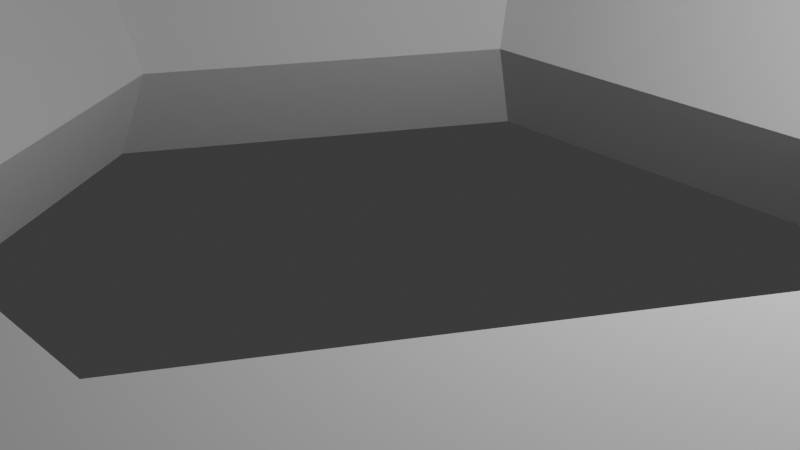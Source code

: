 # Source: Obj_Key_Normal_A.blend  (saved by Blender 5.0.119; exported with 4.5.12 LTS)
import bpy
from mathutils import Matrix  # noqa: F401  (used for matrix-valued properties, if any)

bpy.ops.wm.read_factory_settings(use_empty=True)
scene = bpy.context.scene
scene.name = 'Scene'

# ---- collections
col_collection = bpy.data.collections.new('Collection'); scene.collection.children.link(col_collection)

# ---- world
world_world = bpy.data.worlds.new('World'); scene.world = world_world
world_world.use_nodes = True; world_world.node_tree.nodes.clear()
_N = world_world.node_tree.nodes; _L = world_world.node_tree.links
n0 = _N.new('ShaderNodeOutputWorld'); n0.name = 'World Output'; n0.location = (200, 100)
n1 = _N.new('ShaderNodeBackground'); n1.name = 'Background'; n1.location = (-200, 100)
n1.inputs[0].default_value = (0.05088, 0.05088, 0.05088, 1.0)
_L.new(n1.outputs[0], n0.inputs[0])
n0.is_active_output = True
world_world.color = (0.05088, 0.05088, 0.05088)
world_world.sun_shadow_jitter_overblur = 0.0

# ---- cameras
cam_camera = bpy.data.cameras.new('Camera')
cam_camera.clip_end = 100.0
cam_camera.ortho_scale = 7.314

# ---- lights
light_light = bpy.data.lights.new('Light', 'POINT')
light_light.energy = 1000.0
light_light.shadow_soft_size = 0.1

# ---- meshes
me_torus = bpy.data.meshes.new('Torus')
me_torus.from_pydata([(1.25, 0.0, 0.0), (1.125, 0.0, 0.2165), (0.875, 0.0, 0.2165), (0.75, 0.0, 3.062e-17), (0.875, 0.0, -0.2165), (1.125, 0.0, -0.2165), (0.625, 1.083, 0.0), (0.5625, 0.9743, 0.2165), (0.4375, 0.7578, 0.2165), (0.375, 0.6495, 3.062e-17), (0.4375, 0.7578, -0.2165), (0.5625, 0.9743, -0.2165), (-0.625, 1.083, 0.0), (-0.5625, 0.9743, 0.2165), (-0.4375, 0.7578, 0.2165), (-0.375, 0.6495, 3.062e-17), (-0.4375, 0.7578, -0.2165), (-0.5625, 0.9743, -0.2165), (-1.25, 1.093e-07, 0.0), (-1.125, 9.835e-08, 0.2165), (-0.875, 7.649e-08, 0.2165), (-0.75, 6.557e-08, 3.062e-17), (-0.875, 7.649e-08, -0.2165), (-1.125, 9.835e-08, -0.2165), (-0.625, -1.083, 0.0), (-0.5625, -0.9743, 0.2165), (-0.4375, -0.7578, 0.2165), (-0.375, -0.6495, 3.062e-17), (-0.4375, -0.7578, -0.2165), (-0.5625, -0.9743, -0.2165), (0.625, -1.083, 0.0), (0.5625, -0.9743, 0.2165), (0.4375, -0.7578, 0.2165), (0.375, -0.6495, 3.062e-17), (0.4375, -0.7578, -0.2165), (0.5625, -0.9743, -0.2165), (1.188, 0.0, -0.1083), (0.5937, 1.028, -0.1083), (-0.5937, 1.028, -0.1083), (-1.188, 1.038e-07, -0.1083), (-0.5937, -1.028, -0.1083), (0.5937, -1.028, -0.1083), (0.2969, 1.028, 0.1083), (-0.2969, 1.028, 0.1083), (0.5937, -1.028, 0.1083), (-0.5937, -1.028, 0.1083), (-1.188, 1.038e-07, 0.1083), (-0.5937, 1.028, 0.1083), (-0.3125, 1.083, 0.0), (-0.2812, 0.9743, 0.2165), (-0.2187, 0.7578, 0.2165), (-0.1875, 0.6495, 3.062e-17), (-0.2187, 0.7578, -0.2165), (-0.2812, 0.9743, -0.2165), (-0.2969, 1.028, -0.1083), (0.5937, 1.028, 0.1083), (0.2969, 1.028, -0.1083), (1.188, 0.0, 0.1083), (0.3125, 1.083, 0.0), (0.2812, 0.9743, 0.2165), (0.2188, 0.7578, 0.2165), (0.1875, 0.6495, 3.062e-17), (0.2188, 0.7578, -0.2165), (0.2812, 0.9743, -0.2165), (0.2969, 2.692, -0.1083), (-0.3309, 2.625, -0.001294), (-0.2732, 2.008, 0.007758), (0.2969, 2.09, -0.1083), (-0.2969, 2.09, -0.1083), (0.3125, 2.144, -4.603e-07), (0.2969, 2.09, 0.1083), (-0.2969, 2.09, 0.1083), (-0.2969, 3.047, 0.1083), (-0.3133, 3.086, 0.001049), (0.2969, 3.047, 0.1083), (0.3125, 3.102, -8.756e-07), (-0.2969, 3.047, -0.1083), (0.2969, 3.047, -0.1083), (0.2969, 3.175, -0.1083), (-0.2969, 3.175, -0.1083), (-0.2969, 3.175, 0.1083), (-0.3125, 3.229, -9.307e-07), (0.2969, 3.175, 0.1083), (0.3125, 3.229, -9.307e-07), (-0.2969, 2.692, 0.1083), (0.2969, 2.692, 0.1083), (0.3125, 2.746, -7.215e-07), (-0.2969, 2.692, -0.1083), (-0.3348, 2.494, -0.002448), (0.2969, 2.438, -0.1083), (-0.2969, 2.438, 0.1083), (0.2969, 2.438, 0.1083), (0.3125, 2.492, -6.112e-07), (-0.2969, 2.438, -0.1083), (-0.6409, 3.045, 0.1083), (-0.686, 3.092, 0.001912), (-0.6409, 2.69, 0.1083), (-0.6769, 2.621, 0.002556), (-0.6875, 3.091, 0.001729), (-0.6415, 3.045, -0.1083), (-0.6415, 2.69, -0.1083), (-0.6772, 2.622, 0.001049), (-0.6631, 2.012, 0.001024), (-0.6386, 2.088, -0.1083), (-0.6776, 2.496, -0.001106), (-0.6386, 2.436, -0.1083), (-0.6376, 2.088, 0.1083), (-0.6619, 2.01, 0.003772), (-0.6764, 2.499, -0.0003102), (-0.6453, 2.437, 0.1071)], [], [(63, 53, 54, 56), (1, 7, 8, 2), (2, 8, 9, 3), (3, 9, 10, 4), (4, 10, 11, 5), (36, 37, 6, 0), (59, 42, 43, 49), (49, 13, 14, 50), (50, 14, 15, 51), (51, 15, 16, 52), (52, 16, 17, 53), (54, 38, 12, 48), (42, 59, 7, 55), (13, 19, 20, 14), (14, 20, 21, 15), (15, 21, 22, 16), (16, 22, 23, 17), (38, 39, 18, 12), (46, 19, 13, 47), (19, 25, 26, 20), (20, 26, 27, 21), (21, 27, 28, 22), (22, 28, 29, 23), (39, 40, 24, 18), (45, 25, 19, 46), (25, 31, 32, 26), (26, 32, 33, 27), (27, 33, 34, 28), (28, 34, 35, 29), (40, 41, 30, 24), (44, 31, 25, 45), (31, 1, 2, 32), (32, 2, 3, 33), (33, 3, 4, 34), (34, 4, 5, 35), (41, 36, 0, 30), (35, 5, 36, 41), (29, 35, 41, 40), (23, 29, 40, 39), (17, 23, 39, 38), (53, 17, 38, 54), (5, 11, 37, 36), (54, 48, 66, 68), (58, 42, 55, 6), (18, 46, 47, 12), (12, 47, 43, 48), (30, 44, 45, 24), (0, 57, 44, 30), (62, 52, 53, 63), (61, 51, 52, 62), (60, 50, 51, 61), (59, 49, 50, 60), (56, 54, 68, 67), (6, 55, 57, 0), (57, 1, 31, 44), (47, 13, 49, 43), (55, 7, 1, 57), (7, 59, 60, 8), (8, 60, 61, 9), (9, 61, 62, 10), (10, 62, 63, 11), (37, 56, 58, 6), (11, 63, 56, 37), (24, 45, 46, 18), (42, 58, 69, 70), (43, 42, 70, 71), (48, 43, 71, 66), (86, 64, 77, 75), (73, 76, 99, 98), (64, 87, 76, 77), (85, 86, 75, 74), (84, 85, 74, 72), (84, 72, 94, 96), (75, 77, 78, 83), (76, 73, 81, 79), (77, 76, 79, 78), (74, 75, 83, 82), (82, 83, 81, 80), (79, 81, 83, 78), (72, 74, 82, 80), (73, 72, 80, 81), (58, 56, 67, 69), (88, 90, 84, 65), (90, 91, 85, 84), (91, 92, 86, 85), (89, 93, 87, 64), (93, 88, 65, 87), (92, 89, 64, 86), (69, 67, 89, 92), (68, 66, 102, 103), (67, 68, 93, 89), (70, 69, 92, 91), (71, 70, 91, 90), (71, 90, 109, 106), (97, 96, 94, 95), (65, 84, 96, 97), (72, 73, 95, 94), (73, 65, 97, 95), (100, 101, 98, 99), (76, 87, 100, 99), (87, 65, 101, 100), (65, 73, 98, 101), (103, 102, 104, 105), (88, 93, 105, 104), (93, 68, 103, 105), (66, 88, 104, 102), (107, 106, 109, 108), (66, 71, 106, 107), (90, 88, 108, 109), (88, 66, 107, 108)])
_uv = me_torus.uv_layers.new(name='UVMap')
_uv.uv.foreach_set('vector', [0.7083, 0.3333, 0.7917, 0.3333, 0.7917, 0.4167, 0.7083, 0.4167, 0.5, 0.6667, 0.6667, 0.6667, 0.6667, 0.8333, 0.5, 0.8333, 0.5, 0.8333, 0.6667, 0.8333, 0.6667, 1.0, 0.5, 1.0, 0.5, -1.11e-16, 0.6667, -1.11e-16, 0.6667, 0.1667, 0.5, 0.1667, 0.5, 0.1667, 0.6667, 0.1667, 0.6667, 0.3333, 0.5, 0.3333, 0.5, 0.4167, 0.6667, 0.4167, 0.6667, 0.5, 0.5, 0.5, 0.7083, 0.6667, 0.7083, 0.5833, 0.7917, 0.5833, 0.7917, 0.6667, 0.7917, 0.6667, 0.8333, 0.6667, 0.8333, 0.8333, 0.7917, 0.8333, 0.7917, 0.8333, 0.8333, 0.8333, 0.8333, 1.0, 0.7917, 1.0, 0.7917, -1.11e-16, 0.8333, -1.11e-16, 0.8333, 0.1667, 0.7917, 0.1667, 0.7917, 0.1667, 0.8333, 0.1667, 0.8333, 0.3333, 0.7917, 0.3333, 0.7917, 0.4167, 0.8333, 0.4167, 0.8333, 0.5, 0.7917, 0.5, 0.7083, 0.5833, 0.7083, 0.6667, 0.6667, 0.6667, 0.6667, 0.5833, 0.8333, 0.6667, 1.0, 0.6667, 1.0, 0.8333, 0.8333, 0.8333, 0.8333, 0.8333, 1.0, 0.8333, 1.0, 1.0, 0.8333, 1.0, 0.8333, -1.11e-16, 1.0, -1.11e-16, 1.0, 0.1667, 0.8333, 0.1667, 0.8333, 0.1667, 1.0, 0.1667, 1.0, 0.3333, 0.8333, 0.3333, 0.8333, 0.4167, 1.0, 0.4167, 1.0, 0.5, 0.8333, 0.5, 1.0, 0.5833, 1.0, 0.6667, 0.8333, 0.6667, 0.8333, 0.5833, -1.11e-16, 0.6667, 0.1667, 0.6667, 0.1667, 0.8333, -1.11e-16, 0.8333, -1.11e-16, 0.8333, 0.1667, 0.8333, 0.1667, 1.0, -1.11e-16, 1.0, -1.11e-16, -1.11e-16, 0.1667, -1.11e-16, 0.1667, 0.1667, -1.11e-16, 0.1667, -1.11e-16, 0.1667, 0.1667, 0.1667, 0.1667, 0.3333, -1.11e-16, 0.3333, -1.11e-16, 0.4167, 0.1667, 0.4167, 0.1667, 0.5, -1.11e-16, 0.5, 0.1667, 0.5833, 0.1667, 0.6667, -1.11e-16, 0.6667, -1.11e-16, 0.5833, 0.1667, 0.6667, 0.3333, 0.6667, 0.3333, 0.8333, 0.1667, 0.8333, 0.1667, 0.8333, 0.3333, 0.8333, 0.3333, 1.0, 0.1667, 1.0, 0.1667, -1.11e-16, 0.3333, -1.11e-16, 0.3333, 0.1667, 0.1667, 0.1667, 0.1667, 0.1667, 0.3333, 0.1667, 0.3333, 0.3333, 0.1667, 0.3333, 0.1667, 0.4167, 0.3333, 0.4167, 0.3333, 0.5, 0.1667, 0.5, 0.3333, 0.5833, 0.3333, 0.6667, 0.1667, 0.6667, 0.1667, 0.5833, 0.3333, 0.6667, 0.5, 0.6667, 0.5, 0.8333, 0.3333, 0.8333, 0.3333, 0.8333, 0.5, 0.8333, 0.5, 1.0, 0.3333, 1.0, 0.3333, -1.11e-16, 0.5, -1.11e-16, 0.5, 0.1667, 0.3333, 0.1667, 0.3333, 0.1667, 0.5, 0.1667, 0.5, 0.3333, 0.3333, 0.3333, 0.3333, 0.4167, 0.5, 0.4167, 0.5, 0.5, 0.3333, 0.5, 0.3333, 0.3333, 0.5, 0.3333, 0.5, 0.4167, 0.3333, 0.4167, 0.1667, 0.3333, 0.3333, 0.3333, 0.3333, 0.4167, 0.1667, 0.4167, -1.11e-16, 0.3333, 0.1667, 0.3333, 0.1667, 0.4167, -1.11e-16, 0.4167, 0.8333, 0.3333, 1.0, 0.3333, 1.0, 0.4167, 0.8333, 0.4167, 0.7917, 0.3333, 0.8333, 0.3333, 0.8333, 0.4167, 0.7917, 0.4167, 0.5, 0.3333, 0.6667, 0.3333, 0.6667, 0.4167, 0.5, 0.4167, 0.7917, 0.4167, 0.7917, 0.5, 0.7917, 0.5, 0.7917, 0.4167, 0.7083, 0.5, 0.7083, 0.5833, 0.6667, 0.5833, 0.6667, 0.5, 1.0, 0.5, 1.0, 0.5833, 0.8333, 0.5833, 0.8333, 0.5, 0.8333, 0.5, 0.8333, 0.5833, 0.7917, 0.5833, 0.7917, 0.5, 0.3333, 0.5, 0.3333, 0.5833, 0.1667, 0.5833, 0.1667, 0.5, 0.5, 0.5, 0.5, 0.5833, 0.3333, 0.5833, 0.3333, 0.5, 0.7083, 0.1667, 0.7917, 0.1667, 0.7917, 0.3333, 0.7083, 0.3333, 0.7083, -1.11e-16, 0.7917, -1.11e-16, 0.7917, 0.1667, 0.7083, 0.1667, 0.7083, 0.8333, 0.7917, 0.8333, 0.7917, 1.0, 0.7083, 1.0, 0.7083, 0.6667, 0.7917, 0.6667, 0.7917, 0.8333, 0.7083, 0.8333, 0.7083, 0.4167, 0.7917, 0.4167, 0.7917, 0.4167, 0.7083, 0.4167, 0.6667, 0.5, 0.6667, 0.5833, 0.5, 0.5833, 0.5, 0.5, 0.5, 0.5833, 0.5, 0.6667, 0.3333, 0.6667, 0.3333, 0.5833, 0.8333, 0.5833, 0.8333, 0.6667, 0.7917, 0.6667, 0.7917, 0.5833, 0.6667, 0.5833, 0.6667, 0.6667, 0.5, 0.6667, 0.5, 0.5833, 0.6667, 0.6667, 0.7083, 0.6667, 0.7083, 0.8333, 0.6667, 0.8333, 0.6667, 0.8333, 0.7083, 0.8333, 0.7083, 1.0, 0.6667, 1.0, 0.6667, -1.11e-16, 0.7083, -1.11e-16, 0.7083, 0.1667, 0.6667, 0.1667, 0.6667, 0.1667, 0.7083, 0.1667, 0.7083, 0.3333, 0.6667, 0.3333, 0.6667, 0.4167, 0.7083, 0.4167, 0.7083, 0.5, 0.6667, 0.5, 0.6667, 0.3333, 0.7083, 0.3333, 0.7083, 0.4167, 0.6667, 0.4167, 0.1667, 0.5, 0.1667, 0.5833, -1.11e-16, 0.5833, -1.11e-16, 0.5, 0.7083, 0.5833, 0.7083, 0.5, 0.7083, 0.5, 0.7083, 0.5833, 0.7917, 0.5833, 0.7083, 0.5833, 0.7083, 0.5833, 0.7917, 0.5833, 0.7917, 0.5, 0.7917, 0.5833, 0.7917, 0.5833, 0.7917, 0.5, 0.7083, 0.5, 0.7083, 0.4167, 0.7083, 0.4167, 0.7083, 0.5, 0.7917, 0.5, 0.7917, 0.4167, 0.7917, 0.4167, 0.7917, 0.5, 0.7083, 0.4167, 0.7917, 0.4167, 0.7917, 0.4167, 0.7083, 0.4167, 0.7083, 0.5833, 0.7083, 0.5, 0.7083, 0.5, 0.7083, 0.5833, 0.7917, 0.5833, 0.7083, 0.5833, 0.7083, 0.5833, 0.7917, 0.5833, 0.7917, 0.5833, 0.7917, 0.5833, 0.7917, 0.5833, 0.7917, 0.5833, 0.7083, 0.5, 0.7083, 0.4167, 0.7083, 0.4167, 0.7083, 0.5, 0.7917, 0.4167, 0.7917, 0.5, 0.7917, 0.5, 0.7917, 0.4167, 0.7083, 0.4167, 0.7917, 0.4167, 0.7917, 0.4167, 0.7083, 0.4167, 0.7083, 0.5833, 0.7083, 0.5, 0.7083, 0.5, 0.7083, 0.5833, 0.7083, 0.5833, 0.7083, 0.5, 0.7917, 0.5, 0.7917, 0.5833, 0.7917, 0.4167, 0.7917, 0.5, 0.7083, 0.5, 0.7083, 0.4167, 0.7917, 0.5833, 0.7083, 0.5833, 0.7083, 0.5833, 0.7917, 0.5833, 0.7917, 0.5, 0.7917, 0.5833, 0.7917, 0.5833, 0.7917, 0.5, 0.7083, 0.5, 0.7083, 0.4167, 0.7083, 0.4167, 0.7083, 0.5, 0.7917, 0.5, 0.7917, 0.5833, 0.7917, 0.5833, 0.7917, 0.5, 0.7917, 0.5833, 0.7083, 0.5833, 0.7083, 0.5833, 0.7917, 0.5833, 0.7083, 0.5833, 0.7083, 0.5, 0.7083, 0.5, 0.7083, 0.5833, 0.7083, 0.4167, 0.7917, 0.4167, 0.7917, 0.4167, 0.7083, 0.4167, 0.7917, 0.4167, 0.7917, 0.5, 0.7917, 0.5, 0.7917, 0.4167, 0.7083, 0.5, 0.7083, 0.4167, 0.7083, 0.4167, 0.7083, 0.5, 0.7083, 0.5, 0.7083, 0.4167, 0.7083, 0.4167, 0.7083, 0.5, 0.7917, 0.4167, 0.7917, 0.5, 0.7917, 0.5, 0.7917, 0.4167, 0.7083, 0.4167, 0.7917, 0.4167, 0.7917, 0.4167, 0.7083, 0.4167, 0.7083, 0.5833, 0.7083, 0.5, 0.7083, 0.5, 0.7083, 0.5833, 0.7917, 0.5833, 0.7083, 0.5833, 0.7083, 0.5833, 0.7917, 0.5833, 0.7917, 0.5833, 0.7917, 0.5833, 0.7917, 0.5833, 0.7917, 0.5833, 0.7917, 0.5, 0.7917, 0.5833, 0.7917, 0.5833, 0.7917, 0.5, 0.7917, 0.5, 0.7917, 0.5833, 0.7917, 0.5833, 0.7917, 0.5, 0.7917, 0.5833, 0.7917, 0.5, 0.7917, 0.5, 0.7917, 0.5833, 0.7917, 0.5, 0.7917, 0.5, 0.7917, 0.5, 0.7917, 0.5, 0.7917, 0.4167, 0.7917, 0.5, 0.7917, 0.5, 0.7917, 0.4167, 0.7917, 0.4167, 0.7917, 0.4167, 0.7917, 0.4167, 0.7917, 0.4167, 0.7917, 0.4167, 0.7917, 0.5, 0.7917, 0.5, 0.7917, 0.4167, 0.7917, 0.5, 0.7917, 0.5, 0.7917, 0.5, 0.7917, 0.5, 0.7917, 0.4167, 0.7917, 0.5, 0.7917, 0.5, 0.7917, 0.4167, 0.7917, 0.5, 0.7917, 0.4167, 0.7917, 0.4167, 0.7917, 0.5, 0.7917, 0.4167, 0.7917, 0.4167, 0.7917, 0.4167, 0.7917, 0.4167, 0.7917, 0.5, 0.7917, 0.5, 0.7917, 0.5, 0.7917, 0.5, 0.7917, 0.5, 0.7917, 0.5833, 0.7917, 0.5833, 0.7917, 0.5, 0.7917, 0.5, 0.7917, 0.5833, 0.7917, 0.5833, 0.7917, 0.5, 0.7917, 0.5833, 0.7917, 0.5, 0.7917, 0.5, 0.7917, 0.5833, 0.7917, 0.5, 0.7917, 0.5, 0.7917, 0.5, 0.7917, 0.5])
me_torus.update()

# ---- objects
ob_light = bpy.data.objects.new('Light', light_light)
ob_camera = bpy.data.objects.new('Camera', cam_camera)
ob_torus = bpy.data.objects.new('Torus', me_torus)

# ---- transforms, parenting, visibility, modifiers, constraints
ob_light.location = (4.076, 1.005, 5.904)
ob_light.rotation_euler = (0.6503, 0.05522, 1.866)
ob_light.lock_rotations_4d = False
ob_light.empty_display_type = 'ARROWS'
ob_light.color = (0.0, 0.0, 0.0, 0.0)
ob_light.lineart.crease_threshold = 0.0
ob_camera.location = (7.359, -6.926, 4.958)
ob_camera.rotation_euler = (1.109, 0.0, 0.8149)
ob_camera.lock_rotations_4d = False
ob_camera.empty_display_type = 'ARROWS'
ob_camera.color = (0.0, 0.0, 0.0, 0.0)
ob_camera.display_type = 'WIRE'
ob_camera.lineart.crease_threshold = 0.0
ob_torus.location = (-0.03229, 0.005689, 0.3322)
ob_torus.rotation_euler = (0.0, -0.0, -3.148)
ob_torus.scale = (6.409, 6.381, 6.254)

# ---- collection membership
col_collection.objects.link(ob_light)
col_collection.objects.link(ob_camera)
col_collection.objects.link(ob_torus)

# ---- scene / render settings (as saved in the file)
scene.camera = ob_camera
scene.frame_start = 1; scene.frame_end = 250; scene.frame_set(1)
scene.render.engine = 'BLENDER_EEVEE_NEXT'
scene.render.bake_bias = 0.0
scene.render.bake_samples = 0
scene.cycles.sampling_pattern = 'TABULATED_SOBOL'
scene.eevee.use_volume_custom_range = False
bpy.context.view_layer.update()
